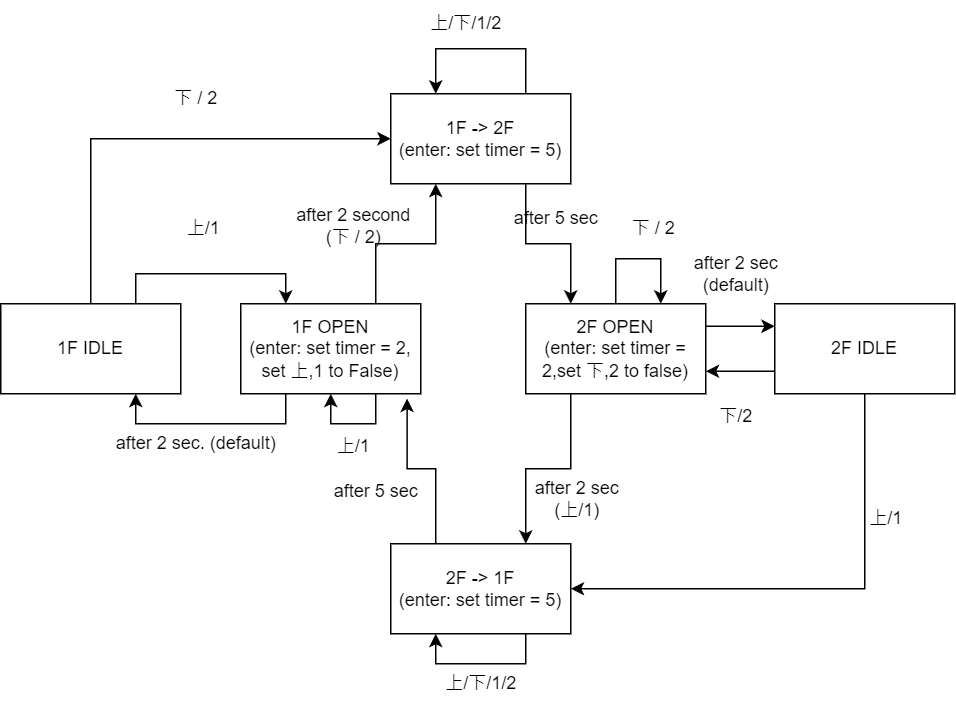

The diagram above was exported from draw.io. Its source (the exported page's mxGraphModel, read from the mxfile embedded in the PNG):
<mxGraphModel dx="1306" dy="636" grid="1" gridSize="10" guides="1" tooltips="1" connect="1" arrows="1" fold="1" page="1" pageScale="1" pageWidth="827" pageHeight="1169" math="0" shadow="0">
  <root>
    <mxCell id="WIyWlLk6GJQsqaUBKTNV-0" />
    <mxCell id="WIyWlLk6GJQsqaUBKTNV-1" parent="WIyWlLk6GJQsqaUBKTNV-0" />
    <mxCell id="LHm8qLac1JJ1mtKpP5BJ-2" style="edgeStyle=orthogonalEdgeStyle;rounded=0;orthogonalLoop=1;jettySize=auto;html=1;exitX=0.5;exitY=0;exitDx=0;exitDy=0;entryX=0;entryY=0.5;entryDx=0;entryDy=0;" parent="WIyWlLk6GJQsqaUBKTNV-1" source="z9HSLcpxDbBdN5YDdi1B-0" target="z9HSLcpxDbBdN5YDdi1B-3" edge="1">
      <mxGeometry relative="1" as="geometry" />
    </mxCell>
    <mxCell id="LHm8qLac1JJ1mtKpP5BJ-6" style="edgeStyle=orthogonalEdgeStyle;rounded=0;orthogonalLoop=1;jettySize=auto;html=1;exitX=0.75;exitY=0;exitDx=0;exitDy=0;entryX=0.25;entryY=0;entryDx=0;entryDy=0;" parent="WIyWlLk6GJQsqaUBKTNV-1" source="z9HSLcpxDbBdN5YDdi1B-0" target="z9HSLcpxDbBdN5YDdi1B-1" edge="1">
      <mxGeometry relative="1" as="geometry" />
    </mxCell>
    <mxCell id="z9HSLcpxDbBdN5YDdi1B-0" value="1F IDLE" style="rounded=0;whiteSpace=wrap;html=1;" parent="WIyWlLk6GJQsqaUBKTNV-1" vertex="1">
      <mxGeometry x="30" y="290" width="120" height="60" as="geometry" />
    </mxCell>
    <mxCell id="LHm8qLac1JJ1mtKpP5BJ-7" style="edgeStyle=orthogonalEdgeStyle;rounded=0;orthogonalLoop=1;jettySize=auto;html=1;exitX=0.25;exitY=1;exitDx=0;exitDy=0;entryX=0.75;entryY=1;entryDx=0;entryDy=0;" parent="WIyWlLk6GJQsqaUBKTNV-1" source="z9HSLcpxDbBdN5YDdi1B-1" target="z9HSLcpxDbBdN5YDdi1B-0" edge="1">
      <mxGeometry relative="1" as="geometry" />
    </mxCell>
    <mxCell id="LHm8qLac1JJ1mtKpP5BJ-32" style="edgeStyle=orthogonalEdgeStyle;rounded=0;orthogonalLoop=1;jettySize=auto;html=1;exitX=0.75;exitY=0;exitDx=0;exitDy=0;entryX=0.25;entryY=1;entryDx=0;entryDy=0;" parent="WIyWlLk6GJQsqaUBKTNV-1" source="z9HSLcpxDbBdN5YDdi1B-1" target="z9HSLcpxDbBdN5YDdi1B-3" edge="1">
      <mxGeometry relative="1" as="geometry" />
    </mxCell>
    <mxCell id="z9HSLcpxDbBdN5YDdi1B-1" value="1F OPEN&lt;br&gt;(enter: set timer = 2, set 上,1 to False)" style="rounded=0;whiteSpace=wrap;html=1;" parent="WIyWlLk6GJQsqaUBKTNV-1" vertex="1">
      <mxGeometry x="190" y="290" width="120" height="60" as="geometry" />
    </mxCell>
    <mxCell id="LHm8qLac1JJ1mtKpP5BJ-24" style="edgeStyle=orthogonalEdgeStyle;rounded=0;orthogonalLoop=1;jettySize=auto;html=1;exitX=0.25;exitY=1;exitDx=0;exitDy=0;entryX=0.75;entryY=0;entryDx=0;entryDy=0;" parent="WIyWlLk6GJQsqaUBKTNV-1" source="z9HSLcpxDbBdN5YDdi1B-2" target="LHm8qLac1JJ1mtKpP5BJ-1" edge="1">
      <mxGeometry relative="1" as="geometry" />
    </mxCell>
    <mxCell id="LHm8qLac1JJ1mtKpP5BJ-28" style="edgeStyle=orthogonalEdgeStyle;rounded=0;orthogonalLoop=1;jettySize=auto;html=1;exitX=1;exitY=0.25;exitDx=0;exitDy=0;entryX=0;entryY=0.25;entryDx=0;entryDy=0;" parent="WIyWlLk6GJQsqaUBKTNV-1" source="z9HSLcpxDbBdN5YDdi1B-2" target="LHm8qLac1JJ1mtKpP5BJ-0" edge="1">
      <mxGeometry relative="1" as="geometry" />
    </mxCell>
    <mxCell id="z9HSLcpxDbBdN5YDdi1B-2" value="2F OPEN&lt;br&gt;(enter: set timer = 2,set 下,2 to false)" style="rounded=0;whiteSpace=wrap;html=1;" parent="WIyWlLk6GJQsqaUBKTNV-1" vertex="1">
      <mxGeometry x="380" y="290" width="120" height="60" as="geometry" />
    </mxCell>
    <mxCell id="LHm8qLac1JJ1mtKpP5BJ-20" style="edgeStyle=orthogonalEdgeStyle;rounded=0;orthogonalLoop=1;jettySize=auto;html=1;exitX=0.75;exitY=1;exitDx=0;exitDy=0;entryX=0.25;entryY=0;entryDx=0;entryDy=0;" parent="WIyWlLk6GJQsqaUBKTNV-1" source="z9HSLcpxDbBdN5YDdi1B-3" target="z9HSLcpxDbBdN5YDdi1B-2" edge="1">
      <mxGeometry relative="1" as="geometry" />
    </mxCell>
    <mxCell id="z9HSLcpxDbBdN5YDdi1B-3" value="1F -&amp;gt; 2F&lt;br&gt;(enter: set timer = 5)" style="rounded=0;whiteSpace=wrap;html=1;" parent="WIyWlLk6GJQsqaUBKTNV-1" vertex="1">
      <mxGeometry x="290" y="150" width="120" height="60" as="geometry" />
    </mxCell>
    <mxCell id="LHm8qLac1JJ1mtKpP5BJ-29" style="edgeStyle=orthogonalEdgeStyle;rounded=0;orthogonalLoop=1;jettySize=auto;html=1;exitX=0;exitY=0.75;exitDx=0;exitDy=0;entryX=1;entryY=0.75;entryDx=0;entryDy=0;" parent="WIyWlLk6GJQsqaUBKTNV-1" source="LHm8qLac1JJ1mtKpP5BJ-0" target="z9HSLcpxDbBdN5YDdi1B-2" edge="1">
      <mxGeometry relative="1" as="geometry" />
    </mxCell>
    <mxCell id="LHm8qLac1JJ1mtKpP5BJ-31" style="edgeStyle=orthogonalEdgeStyle;rounded=0;orthogonalLoop=1;jettySize=auto;html=1;exitX=0.5;exitY=1;exitDx=0;exitDy=0;entryX=1;entryY=0.5;entryDx=0;entryDy=0;" parent="WIyWlLk6GJQsqaUBKTNV-1" source="LHm8qLac1JJ1mtKpP5BJ-0" target="LHm8qLac1JJ1mtKpP5BJ-1" edge="1">
      <mxGeometry relative="1" as="geometry" />
    </mxCell>
    <mxCell id="LHm8qLac1JJ1mtKpP5BJ-0" value="2F IDLE" style="rounded=0;whiteSpace=wrap;html=1;" parent="WIyWlLk6GJQsqaUBKTNV-1" vertex="1">
      <mxGeometry x="546" y="290" width="120" height="60" as="geometry" />
    </mxCell>
    <mxCell id="LHm8qLac1JJ1mtKpP5BJ-1" value="2F -&amp;gt; 1F&lt;br&gt;(enter: set timer = 5)" style="rounded=0;whiteSpace=wrap;html=1;" parent="WIyWlLk6GJQsqaUBKTNV-1" vertex="1">
      <mxGeometry x="290" y="450" width="120" height="60" as="geometry" />
    </mxCell>
    <mxCell id="LHm8qLac1JJ1mtKpP5BJ-8" value="下 / 2" style="text;html=1;align=center;verticalAlign=middle;resizable=0;points=[];autosize=1;strokeColor=none;fillColor=none;" parent="WIyWlLk6GJQsqaUBKTNV-1" vertex="1">
      <mxGeometry x="135" y="138" width="50" height="30" as="geometry" />
    </mxCell>
    <mxCell id="LHm8qLac1JJ1mtKpP5BJ-9" value="after 2 second&lt;br&gt;(下 / 2)" style="text;html=1;align=center;verticalAlign=middle;resizable=0;points=[];autosize=1;strokeColor=none;fillColor=none;" parent="WIyWlLk6GJQsqaUBKTNV-1" vertex="1">
      <mxGeometry x="215" y="218" width="100" height="40" as="geometry" />
    </mxCell>
    <mxCell id="LHm8qLac1JJ1mtKpP5BJ-10" value="上/1" style="text;html=1;align=center;verticalAlign=middle;resizable=0;points=[];autosize=1;strokeColor=none;fillColor=none;" parent="WIyWlLk6GJQsqaUBKTNV-1" vertex="1">
      <mxGeometry x="140" y="225" width="50" height="30" as="geometry" />
    </mxCell>
    <mxCell id="LHm8qLac1JJ1mtKpP5BJ-11" value="after 2 sec. (default)" style="text;html=1;align=center;verticalAlign=middle;resizable=0;points=[];autosize=1;strokeColor=none;fillColor=none;" parent="WIyWlLk6GJQsqaUBKTNV-1" vertex="1">
      <mxGeometry x="95" y="368" width="130" height="30" as="geometry" />
    </mxCell>
    <mxCell id="LHm8qLac1JJ1mtKpP5BJ-13" style="edgeStyle=orthogonalEdgeStyle;rounded=0;orthogonalLoop=1;jettySize=auto;html=1;exitX=0.75;exitY=1;exitDx=0;exitDy=0;entryX=0.5;entryY=1;entryDx=0;entryDy=0;" parent="WIyWlLk6GJQsqaUBKTNV-1" source="z9HSLcpxDbBdN5YDdi1B-1" target="z9HSLcpxDbBdN5YDdi1B-1" edge="1">
      <mxGeometry relative="1" as="geometry">
        <Array as="points">
          <mxPoint x="280" y="370" />
          <mxPoint x="250" y="370" />
        </Array>
      </mxGeometry>
    </mxCell>
    <mxCell id="LHm8qLac1JJ1mtKpP5BJ-14" value="上/1" style="text;html=1;align=center;verticalAlign=middle;resizable=0;points=[];autosize=1;strokeColor=none;fillColor=none;" parent="WIyWlLk6GJQsqaUBKTNV-1" vertex="1">
      <mxGeometry x="240" y="370" width="50" height="30" as="geometry" />
    </mxCell>
    <mxCell id="LHm8qLac1JJ1mtKpP5BJ-16" style="edgeStyle=orthogonalEdgeStyle;rounded=0;orthogonalLoop=1;jettySize=auto;html=1;exitX=0.75;exitY=0;exitDx=0;exitDy=0;entryX=0.25;entryY=0;entryDx=0;entryDy=0;" parent="WIyWlLk6GJQsqaUBKTNV-1" source="z9HSLcpxDbBdN5YDdi1B-3" target="z9HSLcpxDbBdN5YDdi1B-3" edge="1">
      <mxGeometry relative="1" as="geometry">
        <Array as="points">
          <mxPoint x="380" y="120" />
          <mxPoint x="320" y="120" />
        </Array>
      </mxGeometry>
    </mxCell>
    <mxCell id="LHm8qLac1JJ1mtKpP5BJ-17" value="上/下/1/2" style="text;html=1;align=center;verticalAlign=middle;resizable=0;points=[];autosize=1;strokeColor=none;fillColor=none;" parent="WIyWlLk6GJQsqaUBKTNV-1" vertex="1">
      <mxGeometry x="305" y="88" width="70" height="30" as="geometry" />
    </mxCell>
    <mxCell id="LHm8qLac1JJ1mtKpP5BJ-21" value="after 5 sec" style="text;html=1;align=center;verticalAlign=middle;resizable=0;points=[];autosize=1;strokeColor=none;fillColor=none;" parent="WIyWlLk6GJQsqaUBKTNV-1" vertex="1">
      <mxGeometry x="360" y="218" width="80" height="30" as="geometry" />
    </mxCell>
    <mxCell id="LHm8qLac1JJ1mtKpP5BJ-22" style="edgeStyle=orthogonalEdgeStyle;rounded=0;orthogonalLoop=1;jettySize=auto;html=1;exitX=0.5;exitY=0;exitDx=0;exitDy=0;entryX=0.75;entryY=0;entryDx=0;entryDy=0;" parent="WIyWlLk6GJQsqaUBKTNV-1" source="z9HSLcpxDbBdN5YDdi1B-2" target="z9HSLcpxDbBdN5YDdi1B-2" edge="1">
      <mxGeometry relative="1" as="geometry">
        <Array as="points">
          <mxPoint x="440" y="260" />
          <mxPoint x="470" y="260" />
        </Array>
      </mxGeometry>
    </mxCell>
    <mxCell id="LHm8qLac1JJ1mtKpP5BJ-23" value="下 / 2" style="text;html=1;align=center;verticalAlign=middle;resizable=0;points=[];autosize=1;strokeColor=none;fillColor=none;" parent="WIyWlLk6GJQsqaUBKTNV-1" vertex="1">
      <mxGeometry x="440" y="225" width="50" height="30" as="geometry" />
    </mxCell>
    <mxCell id="LHm8qLac1JJ1mtKpP5BJ-25" value="after 2 sec&lt;br&gt;(上/1)" style="text;html=1;align=center;verticalAlign=middle;resizable=0;points=[];autosize=1;strokeColor=none;fillColor=none;" parent="WIyWlLk6GJQsqaUBKTNV-1" vertex="1">
      <mxGeometry x="374" y="400" width="80" height="40" as="geometry" />
    </mxCell>
    <mxCell id="LHm8qLac1JJ1mtKpP5BJ-27" value="after 2 sec&lt;br&gt;(default)" style="text;html=1;align=center;verticalAlign=middle;resizable=0;points=[];autosize=1;strokeColor=none;fillColor=none;" parent="WIyWlLk6GJQsqaUBKTNV-1" vertex="1">
      <mxGeometry x="480" y="250" width="80" height="40" as="geometry" />
    </mxCell>
    <mxCell id="LHm8qLac1JJ1mtKpP5BJ-30" value="下/2" style="text;html=1;align=center;verticalAlign=middle;resizable=0;points=[];autosize=1;strokeColor=none;fillColor=none;" parent="WIyWlLk6GJQsqaUBKTNV-1" vertex="1">
      <mxGeometry x="495" y="350" width="50" height="30" as="geometry" />
    </mxCell>
    <mxCell id="LHm8qLac1JJ1mtKpP5BJ-33" value="上/1" style="text;html=1;align=center;verticalAlign=middle;resizable=0;points=[];autosize=1;strokeColor=none;fillColor=none;" parent="WIyWlLk6GJQsqaUBKTNV-1" vertex="1">
      <mxGeometry x="595" y="418" width="50" height="30" as="geometry" />
    </mxCell>
    <mxCell id="LHm8qLac1JJ1mtKpP5BJ-34" style="edgeStyle=orthogonalEdgeStyle;rounded=0;orthogonalLoop=1;jettySize=auto;html=1;exitX=0.75;exitY=1;exitDx=0;exitDy=0;entryX=0.25;entryY=1;entryDx=0;entryDy=0;" parent="WIyWlLk6GJQsqaUBKTNV-1" source="LHm8qLac1JJ1mtKpP5BJ-1" target="LHm8qLac1JJ1mtKpP5BJ-1" edge="1">
      <mxGeometry relative="1" as="geometry" />
    </mxCell>
    <mxCell id="LHm8qLac1JJ1mtKpP5BJ-35" value="上/下/1/2" style="text;html=1;align=center;verticalAlign=middle;resizable=0;points=[];autosize=1;strokeColor=none;fillColor=none;" parent="WIyWlLk6GJQsqaUBKTNV-1" vertex="1">
      <mxGeometry x="315" y="528" width="70" height="30" as="geometry" />
    </mxCell>
    <mxCell id="LHm8qLac1JJ1mtKpP5BJ-37" style="edgeStyle=orthogonalEdgeStyle;rounded=0;orthogonalLoop=1;jettySize=auto;html=1;exitX=0.25;exitY=0;exitDx=0;exitDy=0;entryX=0.924;entryY=1.054;entryDx=0;entryDy=0;entryPerimeter=0;" parent="WIyWlLk6GJQsqaUBKTNV-1" source="LHm8qLac1JJ1mtKpP5BJ-1" target="z9HSLcpxDbBdN5YDdi1B-1" edge="1">
      <mxGeometry relative="1" as="geometry" />
    </mxCell>
    <mxCell id="LHm8qLac1JJ1mtKpP5BJ-38" value="after 5 sec" style="text;html=1;align=center;verticalAlign=middle;resizable=0;points=[];autosize=1;strokeColor=none;fillColor=none;" parent="WIyWlLk6GJQsqaUBKTNV-1" vertex="1">
      <mxGeometry x="240" y="400" width="80" height="30" as="geometry" />
    </mxCell>
  </root>
</mxGraphModel>